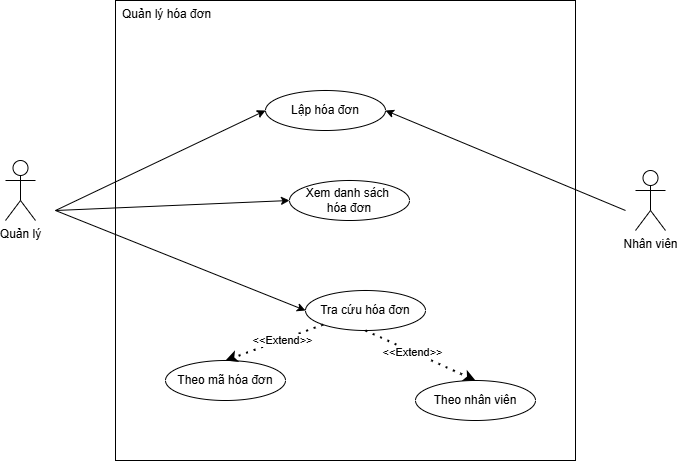

The diagram above was exported from draw.io. Its source (the exported page's mxGraphModel, read from the mxfile embedded in the PNG):
<mxGraphModel dx="1282" dy="531" grid="1" gridSize="10" guides="1" tooltips="1" connect="1" arrows="1" fold="1" page="1" pageScale="1" pageWidth="827" pageHeight="1169" math="0" shadow="0">
  <root>
    <mxCell id="0" />
    <mxCell id="1" parent="0" />
    <mxCell id="W4w03FUvbKf4OM8ROS8T-1" value="Quản lý" style="shape=umlActor;verticalLabelPosition=bottom;verticalAlign=top;html=1;" parent="1" vertex="1">
      <mxGeometry x="70" y="190" width="30" height="60" as="geometry" />
    </mxCell>
    <mxCell id="W4w03FUvbKf4OM8ROS8T-3" value="Quản lý hóa đơn&amp;nbsp; &amp;nbsp; &amp;nbsp; &amp;nbsp; &amp;nbsp; &amp;nbsp; &amp;nbsp; &amp;nbsp; &amp;nbsp; &amp;nbsp; &amp;nbsp; &amp;nbsp; &amp;nbsp; &amp;nbsp; &amp;nbsp; &amp;nbsp; &amp;nbsp; &amp;nbsp; &amp;nbsp; &amp;nbsp; &amp;nbsp; &amp;nbsp; &amp;nbsp; &amp;nbsp; &amp;nbsp; &amp;nbsp; &amp;nbsp; &amp;nbsp; &amp;nbsp; &amp;nbsp; &amp;nbsp; &amp;nbsp; &amp;nbsp; &amp;nbsp; &amp;nbsp; &amp;nbsp; &amp;nbsp; &amp;nbsp; &amp;nbsp; &amp;nbsp; &amp;nbsp; &amp;nbsp; &amp;nbsp; &amp;nbsp; &amp;nbsp; &amp;nbsp; &amp;nbsp; &amp;nbsp; &amp;nbsp; &amp;nbsp; &amp;nbsp; &amp;nbsp; &amp;nbsp; &amp;nbsp;&lt;div&gt;&lt;br&gt;&lt;/div&gt;&lt;div&gt;&lt;br&gt;&lt;/div&gt;&lt;div&gt;&lt;br&gt;&lt;/div&gt;&lt;div&gt;&lt;br&gt;&lt;/div&gt;&lt;div&gt;&lt;br&gt;&lt;/div&gt;&lt;div&gt;&lt;br&gt;&lt;/div&gt;&lt;div&gt;&lt;br&gt;&lt;/div&gt;&lt;div&gt;&lt;br&gt;&lt;/div&gt;&lt;div&gt;&lt;br&gt;&lt;/div&gt;&lt;div&gt;&lt;br&gt;&lt;/div&gt;&lt;div&gt;&lt;br&gt;&lt;/div&gt;&lt;div&gt;&lt;br&gt;&lt;/div&gt;&lt;div&gt;&lt;br&gt;&lt;/div&gt;&lt;div&gt;&lt;br&gt;&lt;/div&gt;&lt;div&gt;&lt;br&gt;&lt;/div&gt;&lt;div&gt;&lt;br&gt;&lt;/div&gt;&lt;div&gt;&lt;br&gt;&lt;/div&gt;&lt;div&gt;&lt;br&gt;&lt;/div&gt;&lt;div&gt;&lt;br&gt;&lt;/div&gt;&lt;div&gt;&lt;br&gt;&lt;/div&gt;&lt;div&gt;&lt;br&gt;&lt;/div&gt;&lt;div&gt;&lt;br&gt;&lt;/div&gt;&lt;div&gt;&lt;br&gt;&lt;/div&gt;&lt;div&gt;&lt;br&gt;&lt;/div&gt;&lt;div&gt;&lt;br&gt;&lt;/div&gt;&lt;div&gt;&lt;br&gt;&lt;/div&gt;&lt;div&gt;&lt;br&gt;&lt;/div&gt;&lt;div&gt;&lt;br&gt;&lt;/div&gt;&lt;div&gt;&lt;br&gt;&lt;/div&gt;&lt;div&gt;&lt;br&gt;&lt;/div&gt;" style="whiteSpace=wrap;html=1;aspect=fixed;" parent="1" vertex="1">
      <mxGeometry x="180" y="30" width="460" height="460" as="geometry" />
    </mxCell>
    <mxCell id="W4w03FUvbKf4OM8ROS8T-4" value="Tra cứu hóa đơn" style="ellipse;whiteSpace=wrap;html=1;" parent="1" vertex="1">
      <mxGeometry x="370" y="320" width="120" height="40" as="geometry" />
    </mxCell>
    <mxCell id="W4w03FUvbKf4OM8ROS8T-5" value="Lập hóa đơn" style="ellipse;whiteSpace=wrap;html=1;" parent="1" vertex="1">
      <mxGeometry x="330" y="120" width="120" height="40" as="geometry" />
    </mxCell>
    <mxCell id="W4w03FUvbKf4OM8ROS8T-6" value="Xem danh sách&amp;nbsp;&lt;div&gt;hóa đơn&lt;/div&gt;" style="ellipse;whiteSpace=wrap;html=1;" parent="1" vertex="1">
      <mxGeometry x="354" y="210" width="120" height="40" as="geometry" />
    </mxCell>
    <mxCell id="W4w03FUvbKf4OM8ROS8T-8" value="" style="endArrow=classic;html=1;rounded=0;entryX=0;entryY=0.5;entryDx=0;entryDy=0;" parent="1" target="W4w03FUvbKf4OM8ROS8T-5" edge="1">
      <mxGeometry width="50" height="50" relative="1" as="geometry">
        <mxPoint x="120" y="240" as="sourcePoint" />
        <mxPoint x="440" y="280" as="targetPoint" />
      </mxGeometry>
    </mxCell>
    <mxCell id="W4w03FUvbKf4OM8ROS8T-9" value="" style="endArrow=classic;html=1;rounded=0;entryX=0;entryY=0.5;entryDx=0;entryDy=0;" parent="1" target="W4w03FUvbKf4OM8ROS8T-6" edge="1">
      <mxGeometry width="50" height="50" relative="1" as="geometry">
        <mxPoint x="120" y="240" as="sourcePoint" />
        <mxPoint x="440" y="280" as="targetPoint" />
      </mxGeometry>
    </mxCell>
    <mxCell id="W4w03FUvbKf4OM8ROS8T-11" value="" style="endArrow=classic;html=1;rounded=0;entryX=0;entryY=0.5;entryDx=0;entryDy=0;" parent="1" target="W4w03FUvbKf4OM8ROS8T-4" edge="1">
      <mxGeometry width="50" height="50" relative="1" as="geometry">
        <mxPoint x="120" y="240" as="sourcePoint" />
        <mxPoint x="440" y="280" as="targetPoint" />
      </mxGeometry>
    </mxCell>
    <mxCell id="W4w03FUvbKf4OM8ROS8T-13" value="Theo mã hóa đơn" style="ellipse;whiteSpace=wrap;html=1;" parent="1" vertex="1">
      <mxGeometry x="230" y="390" width="120" height="40" as="geometry" />
    </mxCell>
    <mxCell id="W4w03FUvbKf4OM8ROS8T-15" value="Theo nhân viên" style="ellipse;whiteSpace=wrap;html=1;" parent="1" vertex="1">
      <mxGeometry x="480" y="410" width="120" height="40" as="geometry" />
    </mxCell>
    <mxCell id="W4w03FUvbKf4OM8ROS8T-16" value="" style="endArrow=classic;dashed=1;html=1;dashPattern=1 3;strokeWidth=2;rounded=0;exitX=0;exitY=1;exitDx=0;exitDy=0;entryX=0.5;entryY=0;entryDx=0;entryDy=0;" parent="1" source="W4w03FUvbKf4OM8ROS8T-4" target="W4w03FUvbKf4OM8ROS8T-13" edge="1">
      <mxGeometry width="50" height="50" relative="1" as="geometry">
        <mxPoint x="440" y="120" as="sourcePoint" />
        <mxPoint x="516" y="246" as="targetPoint" />
      </mxGeometry>
    </mxCell>
    <mxCell id="W4w03FUvbKf4OM8ROS8T-17" value="&amp;lt;&amp;lt;Extend&amp;gt;&amp;gt;" style="edgeLabel;html=1;align=center;verticalAlign=middle;resizable=0;points=[];" parent="W4w03FUvbKf4OM8ROS8T-16" vertex="1" connectable="0">
      <mxGeometry x="-0.1566" relative="1" as="geometry">
        <mxPoint as="offset" />
      </mxGeometry>
    </mxCell>
    <mxCell id="W4w03FUvbKf4OM8ROS8T-19" value="" style="endArrow=classic;dashed=1;html=1;dashPattern=1 3;strokeWidth=2;rounded=0;exitX=0.5;exitY=1;exitDx=0;exitDy=0;entryX=0.5;entryY=0;entryDx=0;entryDy=0;" parent="1" source="W4w03FUvbKf4OM8ROS8T-4" target="W4w03FUvbKf4OM8ROS8T-15" edge="1">
      <mxGeometry width="50" height="50" relative="1" as="geometry">
        <mxPoint x="398" y="364" as="sourcePoint" />
        <mxPoint x="300" y="400" as="targetPoint" />
      </mxGeometry>
    </mxCell>
    <mxCell id="W4w03FUvbKf4OM8ROS8T-20" value="&amp;lt;&amp;lt;Extend&amp;gt;&amp;gt;" style="edgeLabel;html=1;align=center;verticalAlign=middle;resizable=0;points=[];" parent="W4w03FUvbKf4OM8ROS8T-19" vertex="1" connectable="0">
      <mxGeometry x="-0.1566" relative="1" as="geometry">
        <mxPoint as="offset" />
      </mxGeometry>
    </mxCell>
    <mxCell id="dPvlDOmvk-jqUj6XNoza-1" value="Nhân viên" style="shape=umlActor;verticalLabelPosition=bottom;verticalAlign=top;html=1;outlineConnect=0;" parent="1" vertex="1">
      <mxGeometry x="700" y="200" width="30" height="60" as="geometry" />
    </mxCell>
    <mxCell id="dPvlDOmvk-jqUj6XNoza-3" value="" style="endArrow=classic;html=1;rounded=0;entryX=1;entryY=0.5;entryDx=0;entryDy=0;" parent="1" target="W4w03FUvbKf4OM8ROS8T-5" edge="1">
      <mxGeometry width="50" height="50" relative="1" as="geometry">
        <mxPoint x="690" y="240" as="sourcePoint" />
        <mxPoint x="440" y="250" as="targetPoint" />
      </mxGeometry>
    </mxCell>
  </root>
</mxGraphModel>